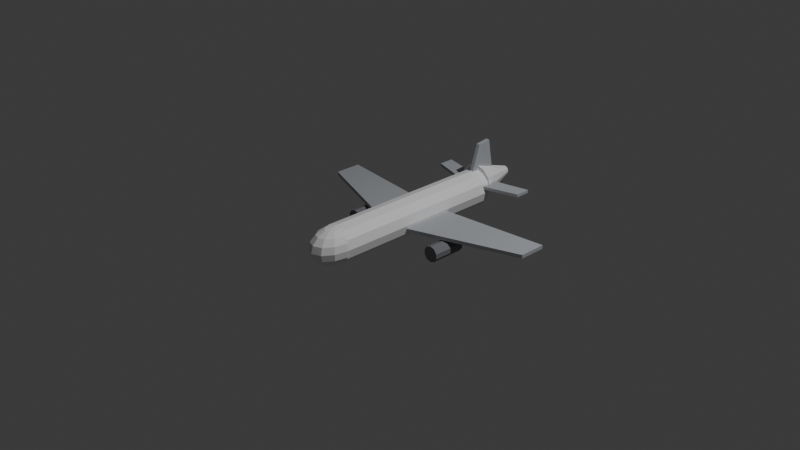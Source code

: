 # Source: aircraft.blend  (saved by Blender 5.1.30; exported with 4.5.12 LTS)
import bpy
from mathutils import Matrix  # noqa: F401  (used for matrix-valued properties, if any)

bpy.ops.wm.read_factory_settings(use_empty=True)
scene = bpy.context.scene
scene.name = 'Scene'

# ---- collections
col_collection = bpy.data.collections.new('Collection'); scene.collection.children.link(col_collection)

# ---- materials (node trees are filled in below, after node groups)
mat_fuselage_white = bpy.data.materials.new('Fuselage_White')
mat_wing_grey = bpy.data.materials.new('Wing_Grey')
mat_engine_dark = bpy.data.materials.new('Engine_Dark')

# ---- material node trees
mat_fuselage_white.use_nodes = True; mat_fuselage_white.node_tree.nodes.clear()
_N = mat_fuselage_white.node_tree.nodes; _L = mat_fuselage_white.node_tree.links
n0 = _N.new('ShaderNodeBsdfPrincipled'); n0.name = '프린시플드 BSDF'; n0.location = (-200, 100)
n0.inputs[0].default_value = (0.92, 0.92, 0.94, 1.0)
n0.inputs[2].default_value = 0.6
n1 = _N.new('ShaderNodeOutputMaterial'); n1.name = '머티리얼 출력'; n1.location = (200, 100)
_L.new(n0.outputs[0], n1.inputs[0])
n1.is_active_output = True
mat_wing_grey.use_nodes = True; mat_wing_grey.node_tree.nodes.clear()
_N = mat_wing_grey.node_tree.nodes; _L = mat_wing_grey.node_tree.links
n0 = _N.new('ShaderNodeBsdfPrincipled'); n0.name = '프린시플드 BSDF'; n0.location = (-200, 100)
n0.inputs[0].default_value = (0.45, 0.47, 0.5, 1.0)
n0.inputs[2].default_value = 0.6
n1 = _N.new('ShaderNodeOutputMaterial'); n1.name = '머티리얼 출력'; n1.location = (200, 100)
_L.new(n0.outputs[0], n1.inputs[0])
n1.is_active_output = True
mat_engine_dark.use_nodes = True; mat_engine_dark.node_tree.nodes.clear()
_N = mat_engine_dark.node_tree.nodes; _L = mat_engine_dark.node_tree.links
n0 = _N.new('ShaderNodeBsdfPrincipled'); n0.name = '프린시플드 BSDF'; n0.location = (-200, 100)
n0.inputs[0].default_value = (0.2, 0.2, 0.22, 1.0)
n0.inputs[2].default_value = 0.6
n1 = _N.new('ShaderNodeOutputMaterial'); n1.name = '머티리얼 출력'; n1.location = (200, 100)
_L.new(n0.outputs[0], n1.inputs[0])
n1.is_active_output = True

# ---- world
world_world = bpy.data.worlds.new('World'); scene.world = world_world
world_world.use_nodes = True; world_world.node_tree.nodes.clear()
_N = world_world.node_tree.nodes; _L = world_world.node_tree.links
n0 = _N.new('ShaderNodeOutputWorld'); n0.name = 'World Output'; n0.location = (200, 100)
n1 = _N.new('ShaderNodeBackground'); n1.name = 'Background'; n1.location = (-200, 100)
n1.inputs[0].default_value = (0.05088, 0.05088, 0.05088, 1.0)
_L.new(n1.outputs[0], n0.inputs[0])
n0.is_active_output = True
world_world.color = (0.05088, 0.05088, 0.05088)
world_world.sun_shadow_jitter_overblur = 0.0

# ---- cameras
cam_camera = bpy.data.cameras.new('Camera')
cam_camera.clip_end = 100.0
cam_camera.ortho_scale = 7.314

# ---- lights
light_light = bpy.data.lights.new('Light', 'POINT')
light_light.energy = 1000.0
light_light.shadow_soft_size = 0.1

# ---- meshes
me_006 = bpy.data.meshes.new('실린더.006')
me_006.from_pydata([(7.288e-08, -0.8504, 0.2113), (-1.002e-07, 1.13, 0.2113), (-0.099, -0.8504, 0.1848), (-0.099, 1.13, 0.1848), (-0.1715, -0.8504, 0.1123), (-0.1715, 1.13, 0.1123), (-0.198, -0.8504, 0.01329), (-0.198, 1.13, 0.01329), (-0.1715, -0.8504, -0.08571), (-0.1715, 1.13, -0.08571), (-0.099, -0.8504, -0.1582), (-0.099, 1.13, -0.1582), (7.288e-08, -0.8504, -0.1847), (-1.002e-07, 1.13, -0.1847), (0.099, -0.8504, -0.1582), (0.099, 1.13, -0.1582), (0.1715, -0.8504, -0.08571), (0.1715, 1.13, -0.08571), (0.198, -0.8504, 0.01329), (0.198, 1.13, 0.01329), (0.1715, -0.8504, 0.1123), (0.1715, 1.13, 0.1123), (0.099, -0.8504, 0.1848), (0.099, 1.13, 0.1848), (7.288e-08, -0.8504, 0.2113), (9.687e-08, -1.125, 0.08906), (9.884e-08, -1.147, 0.01329), (9.687e-08, -1.125, -0.06248), (9.124e-08, -1.06, -0.1267), (7.288e-08, -0.8504, -0.1847), (-0.03789, -0.9489, 0.1962), (-0.07, -1.032, 0.1533), (-0.09146, -1.088, 0.08906), (-0.099, -1.108, 0.01329), (-0.09146, -1.088, -0.06248), (-0.07, -1.032, -0.1267), (-0.03789, -0.9489, -0.1696), (-0.06562, -0.9073, 0.1962), (-0.1212, -0.9554, 0.1533), (-0.1584, -0.9876, 0.08906), (-0.1715, -0.9989, 0.01329), (-0.1584, -0.9876, -0.06248), (-0.1212, -0.9554, -0.1267), (-0.06562, -0.9073, -0.1696), (-0.07577, -0.8504, 0.1962), (-0.14, -0.8504, 0.1533), (-0.1829, -0.8504, 0.08906), (-0.198, -0.8504, 0.01329), (-0.1829, -0.8504, -0.06248), (-0.14, -0.8504, -0.1267), (-0.07577, -0.8504, -0.1696), (-0.06562, -0.7936, 0.1962), (-0.1212, -0.7454, 0.1533), (-0.1584, -0.7132, 0.08906), (-0.1715, -0.7019, 0.01329), (-0.1584, -0.7132, -0.06248), (-0.1212, -0.7454, -0.1267), (-0.06562, -0.7936, -0.1696), (-0.03789, -0.752, 0.1962), (-0.07, -0.6686, 0.1533), (-0.09146, -0.6128, 0.08906), (-0.099, -0.5932, 0.01329), (-0.09146, -0.6128, -0.06248), (-0.07, -0.6686, -0.1267), (-0.03789, -0.752, -0.1696), (6.786e-08, -0.7368, 0.1962), (6.435e-08, -0.6404, 0.1533), (4.889e-08, -0.5761, 0.08906), (5.675e-08, -0.5534, 0.01329), (4.889e-08, -0.5761, -0.06248), (6.435e-08, -0.6404, -0.1267), (6.786e-08, -0.7368, -0.1696), (0.03789, -0.752, 0.1962), (0.07, -0.6686, 0.1533), (0.09146, -0.6128, 0.08906), (0.099, -0.5932, 0.01329), (0.09146, -0.6128, -0.06248), (0.07, -0.6686, -0.1267), (0.03789, -0.752, -0.1696), (0.06562, -0.7936, 0.1962), (0.1212, -0.7454, 0.1533), (0.1584, -0.7132, 0.08906), (0.1715, -0.7019, 0.01329), (0.1584, -0.7132, -0.06248), (0.1212, -0.7454, -0.1267), (0.06562, -0.7936, -0.1696), (0.07577, -0.8504, 0.1962), (0.14, -0.8504, 0.1533), (0.1829, -0.8504, 0.08906), (0.198, -0.8504, 0.01329), (0.1829, -0.8504, -0.06248), (0.14, -0.8504, -0.1267), (0.07577, -0.8504, -0.1696), (0.06562, -0.9073, 0.1962), (0.1212, -0.9554, 0.1533), (0.1584, -0.9876, 0.08906), (0.1715, -0.9989, 0.01329), (0.1584, -0.9876, -0.06248), (0.1212, -0.9554, -0.1267), (0.06562, -0.9073, -0.1696), (0.03789, -0.9489, 0.1962), (0.07, -1.032, 0.1533), (0.09146, -1.088, 0.08906), (0.099, -1.108, 0.01329), (0.09146, -1.088, -0.06248), (0.07, -1.032, -0.1267), (0.03789, -0.9489, -0.1696), (8.281e-08, -0.9641, 0.1962), (7.157e-08, -1.06, 0.1533), (8.281e-08, -0.9641, -0.1696), (-1.002e-07, 1.13, 0.2608), (-1.406e-07, 1.592, 0.1123), (-0.099, 1.13, 0.2343), (-0.02475, 1.592, 0.1057), (-0.1715, 1.13, 0.1618), (-0.04287, 1.592, 0.08754), (-0.198, 1.13, 0.06279), (-0.0495, 1.592, 0.06279), (-0.1715, 1.13, -0.03621), (-0.04287, 1.592, 0.03804), (-0.099, 1.13, -0.1087), (-0.02475, 1.592, 0.01992), (-1.002e-07, 1.13, -0.1352), (-1.406e-07, 1.592, 0.01329), (0.099, 1.13, -0.1087), (0.02475, 1.592, 0.01992), (0.1715, 1.13, -0.03621), (0.04287, 1.592, 0.03804), (0.198, 1.13, 0.06279), (0.0495, 1.592, 0.06279), (0.1715, 1.13, 0.1618), (0.04287, 1.592, 0.08754), (0.099, 1.13, 0.2343), (0.02475, 1.592, 0.1057), (-0.1485, -0.09144, -0.01641), (-1.353, 0.3376, -0.01641), (-1.353, 0.6346, -0.01641), (-0.1485, 0.5026, -0.01641), (-0.1485, -0.09144, -0.05601), (-1.353, 0.3376, -0.05601), (-1.353, 0.6346, -0.05601), (-0.1485, 0.5026, -0.05601), (0.1485, -0.09144, -0.01641), (1.353, 0.3376, -0.01641), (1.353, 0.6346, -0.01641), (0.1485, 0.5026, -0.01641), (0.1485, -0.09144, -0.05601), (1.353, 0.3376, -0.05601), (1.353, 0.6346, -0.05601), (0.1485, 0.5026, -0.05601), (-0.1155, 1.031, 0.08919), (-0.561, 1.163, 0.08919), (-0.561, 1.328, 0.08919), (-0.1155, 1.229, 0.08919), (-0.1155, 1.031, 0.05619), (-0.561, 1.163, 0.05619), (-0.561, 1.328, 0.05619), (-0.1155, 1.229, 0.05619), (0.1155, 1.031, 0.08919), (0.561, 1.163, 0.08919), (0.561, 1.328, 0.08919), (0.1155, 1.229, 0.08919), (0.1155, 1.031, 0.05619), (0.561, 1.163, 0.05619), (0.561, 1.328, 0.05619), (0.1155, 1.229, 0.05619), (-0.0198, 1.031, 0.1288), (-0.0198, 1.361, 0.1288), (-0.0198, 1.295, 0.5083), (-0.0198, 1.146, 0.4918), (0.0198, 1.031, 0.1288), (0.0198, 1.361, 0.1288), (0.0198, 1.295, 0.5083), (0.0198, 1.146, 0.4918), (0.561, -0.1079, -0.06591), (0.561, 0.2551, -0.06591), (0.5106, -0.1079, -0.08229), (0.5106, 0.2551, -0.08229), (0.4794, -0.1079, -0.1252), (0.4794, 0.2551, -0.1252), (0.4794, -0.1079, -0.1782), (0.4794, 0.2551, -0.1782), (0.5106, -0.1079, -0.2211), (0.5106, 0.2551, -0.2211), (0.561, -0.1079, -0.2375), (0.561, 0.2551, -0.2375), (0.6114, -0.1079, -0.2211), (0.6114, 0.2551, -0.2211), (0.6426, -0.1079, -0.1782), (0.6426, 0.2551, -0.1782), (0.6426, -0.1079, -0.1252), (0.6426, 0.2551, -0.1252), (0.6114, -0.1079, -0.08229), (0.6114, 0.2551, -0.08229), (-0.561, -0.1079, -0.06591), (-0.561, 0.2551, -0.06591), (-0.6114, -0.1079, -0.08229), (-0.6114, 0.2551, -0.08229), (-0.6426, -0.1079, -0.1252), (-0.6426, 0.2551, -0.1252), (-0.6426, -0.1079, -0.1782), (-0.6426, 0.2551, -0.1782), (-0.6114, -0.1079, -0.2211), (-0.6114, 0.2551, -0.2211), (-0.561, -0.1079, -0.2375), (-0.561, 0.2551, -0.2375), (-0.5106, -0.1079, -0.2211), (-0.5106, 0.2551, -0.2211), (-0.4794, -0.1079, -0.1782), (-0.4794, 0.2551, -0.1782), (-0.4794, -0.1079, -0.1252), (-0.4794, 0.2551, -0.1252), (-0.5106, -0.1079, -0.08229), (-0.5106, 0.2551, -0.08229)], [], [(0, 1, 3, 2), (2, 3, 5, 4), (4, 5, 7, 6), (6, 7, 9, 8), (8, 9, 11, 10), (10, 11, 13, 12), (12, 13, 15, 14), (14, 15, 17, 16), (16, 17, 19, 18), (18, 19, 21, 20), (3, 1, 23, 21, 19, 17, 15, 13, 11, 9, 7, 5), (20, 21, 23, 22), (22, 23, 1, 0), (0, 2, 4, 6, 8, 10, 12, 14, 16, 18, 20, 22), (29, 109, 36), (28, 27, 34, 35), (26, 25, 32, 33), (108, 107, 30, 31), (109, 28, 35, 36), (27, 26, 33, 34), (25, 108, 31, 32), (107, 24, 30), (36, 35, 42, 43), (34, 33, 40, 41), (32, 31, 38, 39), (30, 24, 37), (29, 36, 43), (35, 34, 41, 42), (33, 32, 39, 40), (31, 30, 37, 38), (41, 40, 47, 48), (39, 38, 45, 46), (37, 24, 44), (29, 43, 50), (42, 41, 48, 49), (40, 39, 46, 47), (38, 37, 44, 45), (43, 42, 49, 50), (29, 50, 57), (49, 48, 55, 56), (47, 46, 53, 54), (45, 44, 51, 52), (50, 49, 56, 57), (48, 47, 54, 55), (46, 45, 52, 53), (44, 24, 51), (54, 53, 60, 61), (52, 51, 58, 59), (57, 56, 63, 64), (55, 54, 61, 62), (53, 52, 59, 60), (51, 24, 58), (29, 57, 64), (56, 55, 62, 63), (64, 63, 70, 71), (62, 61, 68, 69), (60, 59, 66, 67), (58, 24, 65), (29, 64, 71), (63, 62, 69, 70), (61, 60, 67, 68), (59, 58, 65, 66), (67, 66, 73, 74), (65, 24, 72), (29, 71, 78), (70, 69, 76, 77), (68, 67, 74, 75), (66, 65, 72, 73), (71, 70, 77, 78), (69, 68, 75, 76), (29, 78, 85), (77, 76, 83, 84), (75, 74, 81, 82), (73, 72, 79, 80), (78, 77, 84, 85), (76, 75, 82, 83), (74, 73, 80, 81), (72, 24, 79), (80, 79, 86, 87), (85, 84, 91, 92), (83, 82, 89, 90), (81, 80, 87, 88), (79, 24, 86), (29, 85, 92), (84, 83, 90, 91), (82, 81, 88, 89), (92, 91, 98, 99), (90, 89, 96, 97), (88, 87, 94, 95), (86, 24, 93), (29, 92, 99), (91, 90, 97, 98), (89, 88, 95, 96), (87, 86, 93, 94), (93, 24, 100), (29, 99, 106), (98, 97, 104, 105), (96, 95, 102, 103), (94, 93, 100, 101), (99, 98, 105, 106), (97, 96, 103, 104), (95, 94, 101, 102), (105, 104, 27, 28), (103, 102, 25, 26), (101, 100, 107, 108), (106, 105, 28, 109), (104, 103, 26, 27), (102, 101, 108, 25), (100, 24, 107), (29, 106, 109), (110, 111, 113, 112), (112, 113, 115, 114), (114, 115, 117, 116), (116, 117, 119, 118), (118, 119, 121, 120), (120, 121, 123, 122), (122, 123, 125, 124), (124, 125, 127, 126), (126, 127, 129, 128), (128, 129, 131, 130), (113, 111, 133, 131, 129, 127, 125, 123, 121, 119, 117, 115), (130, 131, 133, 132), (132, 133, 111, 110), (110, 112, 114, 116, 118, 120, 122, 124, 126, 128, 130, 132), (134, 137, 136, 135), (141, 138, 139, 140), (134, 135, 139, 138), (135, 136, 140, 139), (136, 137, 141, 140), (137, 134, 138, 141), (142, 143, 144, 145), (149, 148, 147, 146), (142, 146, 147, 143), (143, 147, 148, 144), (144, 148, 149, 145), (145, 149, 146, 142), (150, 153, 152, 151), (157, 154, 155, 156), (150, 151, 155, 154), (151, 152, 156, 155), (152, 153, 157, 156), (153, 150, 154, 157), (158, 159, 160, 161), (165, 164, 163, 162), (158, 162, 163, 159), (159, 163, 164, 160), (160, 164, 165, 161), (161, 165, 162, 158), (166, 169, 168, 167), (173, 170, 171, 172), (166, 167, 171, 170), (167, 168, 172, 171), (168, 169, 173, 172), (169, 166, 170, 173), (174, 175, 177, 176), (176, 177, 179, 178), (178, 179, 181, 180), (180, 181, 183, 182), (182, 183, 185, 184), (184, 185, 187, 186), (186, 187, 189, 188), (188, 189, 191, 190), (177, 175, 193, 191, 189, 187, 185, 183, 181, 179), (190, 191, 193, 192), (192, 193, 175, 174), (174, 176, 178, 180, 182, 184, 186, 188, 190, 192), (194, 195, 197, 196), (196, 197, 199, 198), (198, 199, 201, 200), (200, 201, 203, 202), (202, 203, 205, 204), (204, 205, 207, 206), (206, 207, 209, 208), (208, 209, 211, 210), (197, 195, 213, 211, 209, 207, 205, 203, 201, 199), (210, 211, 213, 212), (212, 213, 195, 194), (194, 196, 198, 200, 202, 204, 206, 208, 210, 212)])
me_006.polygons.foreach_set('material_index', [0, 0, 0, 0, 0, 0, 0, 0, 0, 0, 0, 0, 0, 0, 0, 0, 0, 0, 0, 0, 0, 0, 0, 0, 0, 0, 0, 0, 0, 0, 0, 0, 0, 0, 0, 0, 0, 0, 0, 0, 0, 0, 0, 0, 0, 0, 0, 0, 0, 0, 0, 0, 0, 0, 0, 0, 0, 0, 0, 0, 0, 0, 0, 0, 0, 0, 0, 0, 0, 0, 0, 0, 0, 0, 0, 0, 0, 0, 0, 0, 0, 0, 0, 0, 0, 0, 0, 0, 0, 0, 0, 0, 0, 0, 0, 0, 0, 0, 0, 0, 0, 0, 0, 0, 0, 0, 0, 0, 0, 0, 0, 0, 0, 0, 0, 0, 0, 0, 0, 0, 0, 0, 0, 0, 1, 1, 1, 1, 1, 1, 1, 1, 1, 1, 1, 1, 1, 1, 1, 1, 1, 1, 1, 1, 1, 1, 1, 1, 1, 1, 1, 1, 1, 1, 2, 2, 2, 2, 2, 2, 2, 2, 2, 2, 2, 2, 2, 2, 2, 2, 2, 2, 2, 2, 2, 2, 2, 2])
_uv = me_006.uv_layers.new(name='UV 맵')
_uv.uv.foreach_set('vector', [1.0, 0.5, 1.0, 1.0, 0.9167, 1.0, 0.9167, 0.5, 0.9167, 0.5, 0.9167, 1.0, 0.8333, 1.0, 0.8333, 0.5, 0.8333, 0.5, 0.8333, 1.0, 0.75, 1.0, 0.75, 0.5, 0.75, 0.5, 0.75, 1.0, 0.6667, 1.0, 0.6667, 0.5, 0.6667, 0.5, 0.6667, 1.0, 0.5833, 1.0, 0.5833, 0.5, 0.5833, 0.5, 0.5833, 1.0, 0.5, 1.0, 0.5, 0.5, 0.5, 0.5, 0.5, 1.0, 0.4167, 1.0, 0.4167, 0.5, 0.4167, 0.5, 0.4167, 1.0, 0.3333, 1.0, 0.3333, 0.5, 0.3333, 0.5, 0.3333, 1.0, 0.25, 1.0, 0.25, 0.5, 0.25, 0.5, 0.25, 1.0, 0.1667, 1.0, 0.1667, 0.5, 0.37, 0.4578, 0.25, 0.49, 0.13, 0.4578, 0.04215, 0.37, 0.01, 0.25, 0.04215, 0.13, 0.13, 0.04215, 0.25, 0.01, 0.37, 0.04215, 0.4578, 0.13, 0.49, 0.25, 0.4578, 0.37, 0.1667, 0.5, 0.1667, 1.0, 0.08333, 1.0, 0.08333, 0.5, 0.08333, 0.5, 0.08333, 1.0, 7.451e-08, 1.0, 7.451e-08, 0.5, 0.75, 0.49, 0.87, 0.4578, 0.9578, 0.37, 0.99, 0.25, 0.9578, 0.13, 0.87, 0.04215, 0.75, 0.01, 0.63, 0.04215, 0.5422, 0.13, 0.51, 0.25, 0.5422, 0.37, 0.63, 0.4578, 0.7083, 0.0, 0.75, 0.125, 0.6667, 0.125, 0.75, 0.25, 0.75, 0.375, 0.6667, 0.375, 0.6667, 0.25, 0.75, 0.5, 0.75, 0.625, 0.6667, 0.625, 0.6667, 0.5, 0.75, 0.75, 0.75, 0.875, 0.6667, 0.875, 0.6667, 0.75, 0.75, 0.125, 0.75, 0.25, 0.6667, 0.25, 0.6667, 0.125, 0.75, 0.375, 0.75, 0.5, 0.6667, 0.5, 0.6667, 0.375, 0.75, 0.625, 0.75, 0.75, 0.6667, 0.75, 0.6667, 0.625, 0.75, 0.875, 0.7083, 1.0, 0.6667, 0.875, 0.6667, 0.125, 0.6667, 0.25, 0.5833, 0.25, 0.5833, 0.125, 0.6667, 0.375, 0.6667, 0.5, 0.5833, 0.5, 0.5833, 0.375, 0.6667, 0.625, 0.6667, 0.75, 0.5833, 0.75, 0.5833, 0.625, 0.6667, 0.875, 0.625, 1.0, 0.5833, 0.875, 0.625, 0.0, 0.6667, 0.125, 0.5833, 0.125, 0.6667, 0.25, 0.6667, 0.375, 0.5833, 0.375, 0.5833, 0.25, 0.6667, 0.5, 0.6667, 0.625, 0.5833, 0.625, 0.5833, 0.5, 0.6667, 0.75, 0.6667, 0.875, 0.5833, 0.875, 0.5833, 0.75, 0.5833, 0.375, 0.5833, 0.5, 0.5, 0.5, 0.5, 0.375, 0.5833, 0.625, 0.5833, 0.75, 0.5, 0.75, 0.5, 0.625, 0.5833, 0.875, 0.5417, 1.0, 0.5, 0.875, 0.5417, 0.0, 0.5833, 0.125, 0.5, 0.125, 0.5833, 0.25, 0.5833, 0.375, 0.5, 0.375, 0.5, 0.25, 0.5833, 0.5, 0.5833, 0.625, 0.5, 0.625, 0.5, 0.5, 0.5833, 0.75, 0.5833, 0.875, 0.5, 0.875, 0.5, 0.75, 0.5833, 0.125, 0.5833, 0.25, 0.5, 0.25, 0.5, 0.125, 0.4583, 0.0, 0.5, 0.125, 0.4167, 0.125, 0.5, 0.25, 0.5, 0.375, 0.4167, 0.375, 0.4167, 0.25, 0.5, 0.5, 0.5, 0.625, 0.4167, 0.625, 0.4167, 0.5, 0.5, 0.75, 0.5, 0.875, 0.4167, 0.875, 0.4167, 0.75, 0.5, 0.125, 0.5, 0.25, 0.4167, 0.25, 0.4167, 0.125, 0.5, 0.375, 0.5, 0.5, 0.4167, 0.5, 0.4167, 0.375, 0.5, 0.625, 0.5, 0.75, 0.4167, 0.75, 0.4167, 0.625, 0.5, 0.875, 0.4583, 1.0, 0.4167, 0.875, 0.4167, 0.5, 0.4167, 0.625, 0.3333, 0.625, 0.3333, 0.5, 0.4167, 0.75, 0.4167, 0.875, 0.3333, 0.875, 0.3333, 0.75, 0.4167, 0.125, 0.4167, 0.25, 0.3333, 0.25, 0.3333, 0.125, 0.4167, 0.375, 0.4167, 0.5, 0.3333, 0.5, 0.3333, 0.375, 0.4167, 0.625, 0.4167, 0.75, 0.3333, 0.75, 0.3333, 0.625, 0.4167, 0.875, 0.375, 1.0, 0.3333, 0.875, 0.375, 0.0, 0.4167, 0.125, 0.3333, 0.125, 0.4167, 0.25, 0.4167, 0.375, 0.3333, 0.375, 0.3333, 0.25, 0.3333, 0.125, 0.3333, 0.25, 0.25, 0.25, 0.25, 0.125, 0.3333, 0.375, 0.3333, 0.5, 0.25, 0.5, 0.25, 0.375, 0.3333, 0.625, 0.3333, 0.75, 0.25, 0.75, 0.25, 0.625, 0.3333, 0.875, 0.2917, 1.0, 0.25, 0.875, 0.2917, 0.0, 0.3333, 0.125, 0.25, 0.125, 0.3333, 0.25, 0.3333, 0.375, 0.25, 0.375, 0.25, 0.25, 0.3333, 0.5, 0.3333, 0.625, 0.25, 0.625, 0.25, 0.5, 0.3333, 0.75, 0.3333, 0.875, 0.25, 0.875, 0.25, 0.75, 0.25, 0.625, 0.25, 0.75, 0.1667, 0.75, 0.1667, 0.625, 0.25, 0.875, 0.2083, 1.0, 0.1667, 0.875, 0.2083, 0.0, 0.25, 0.125, 0.1667, 0.125, 0.25, 0.25, 0.25, 0.375, 0.1667, 0.375, 0.1667, 0.25, 0.25, 0.5, 0.25, 0.625, 0.1667, 0.625, 0.1667, 0.5, 0.25, 0.75, 0.25, 0.875, 0.1667, 0.875, 0.1667, 0.75, 0.25, 0.125, 0.25, 0.25, 0.1667, 0.25, 0.1667, 0.125, 0.25, 0.375, 0.25, 0.5, 0.1667, 0.5, 0.1667, 0.375, 0.125, 0.0, 0.1667, 0.125, 0.08333, 0.125, 0.1667, 0.25, 0.1667, 0.375, 0.08333, 0.375, 0.08333, 0.25, 0.1667, 0.5, 0.1667, 0.625, 0.08333, 0.625, 0.08333, 0.5, 0.1667, 0.75, 0.1667, 0.875, 0.08333, 0.875, 0.08333, 0.75, 0.1667, 0.125, 0.1667, 0.25, 0.08333, 0.25, 0.08333, 0.125, 0.1667, 0.375, 0.1667, 0.5, 0.08333, 0.5, 0.08333, 0.375, 0.1667, 0.625, 0.1667, 0.75, 0.08333, 0.75, 0.08333, 0.625, 0.1667, 0.875, 0.125, 1.0, 0.08333, 0.875, 0.08333, 0.75, 0.08333, 0.875, 0.0, 0.875, 0.0, 0.75, 0.08333, 0.125, 0.08333, 0.25, 0.0, 0.25, 0.0, 0.125, 0.08333, 0.375, 0.08333, 0.5, 0.0, 0.5, 0.0, 0.375, 0.08333, 0.625, 0.08333, 0.75, 0.0, 0.75, 0.0, 0.625, 0.08333, 0.875, 0.04167, 1.0, 0.0, 0.875, 0.04167, 0.0, 0.08333, 0.125, 0.0, 0.125, 0.08333, 0.25, 0.08333, 0.375, 0.0, 0.375, 0.0, 0.25, 0.08333, 0.5, 0.08333, 0.625, 0.0, 0.625, 0.0, 0.5, 1.0, 0.125, 1.0, 0.25, 0.9167, 0.25, 0.9167, 0.125, 1.0, 0.375, 1.0, 0.5, 0.9167, 0.5, 0.9167, 0.375, 1.0, 0.625, 1.0, 0.75, 0.9167, 0.75, 0.9167, 0.625, 1.0, 0.875, 0.9583, 1.0, 0.9167, 0.875, 0.9583, 0.0, 1.0, 0.125, 0.9167, 0.125, 1.0, 0.25, 1.0, 0.375, 0.9167, 0.375, 0.9167, 0.25, 1.0, 0.5, 1.0, 0.625, 0.9167, 0.625, 0.9167, 0.5, 1.0, 0.75, 1.0, 0.875, 0.9167, 0.875, 0.9167, 0.75, 0.9167, 0.875, 0.875, 1.0, 0.8333, 0.875, 0.875, 0.0, 0.9167, 0.125, 0.8333, 0.125, 0.9167, 0.25, 0.9167, 0.375, 0.8333, 0.375, 0.8333, 0.25, 0.9167, 0.5, 0.9167, 0.625, 0.8333, 0.625, 0.8333, 0.5, 0.9167, 0.75, 0.9167, 0.875, 0.8333, 0.875, 0.8333, 0.75, 0.9167, 0.125, 0.9167, 0.25, 0.8333, 0.25, 0.8333, 0.125, 0.9167, 0.375, 0.9167, 0.5, 0.8333, 0.5, 0.8333, 0.375, 0.9167, 0.625, 0.9167, 0.75, 0.8333, 0.75, 0.8333, 0.625, 0.8333, 0.25, 0.8333, 0.375, 0.75, 0.375, 0.75, 0.25, 0.8333, 0.5, 0.8333, 0.625, 0.75, 0.625, 0.75, 0.5, 0.8333, 0.75, 0.8333, 0.875, 0.75, 0.875, 0.75, 0.75, 0.8333, 0.125, 0.8333, 0.25, 0.75, 0.25, 0.75, 0.125, 0.8333, 0.375, 0.8333, 0.5, 0.75, 0.5, 0.75, 0.375, 0.8333, 0.625, 0.8333, 0.75, 0.75, 0.75, 0.75, 0.625, 0.8333, 0.875, 0.7917, 1.0, 0.75, 0.875, 0.7917, 0.0, 0.8333, 0.125, 0.75, 0.125, 1.0, 0.5, 1.0, 1.0, 0.9167, 1.0, 0.9167, 0.5, 0.9167, 0.5, 0.9167, 1.0, 0.8333, 1.0, 0.8333, 0.5, 0.8333, 0.5, 0.8333, 1.0, 0.75, 1.0, 0.75, 0.5, 0.75, 0.5, 0.75, 1.0, 0.6667, 1.0, 0.6667, 0.5, 0.6667, 0.5, 0.6667, 1.0, 0.5833, 1.0, 0.5833, 0.5, 0.5833, 0.5, 0.5833, 1.0, 0.5, 1.0, 0.5, 0.5, 0.5, 0.5, 0.5, 1.0, 0.4167, 1.0, 0.4167, 0.5, 0.4167, 0.5, 0.4167, 1.0, 0.3333, 1.0, 0.3333, 0.5, 0.3333, 0.5, 0.3333, 1.0, 0.25, 1.0, 0.25, 0.5, 0.25, 0.5, 0.25, 1.0, 0.1667, 1.0, 0.1667, 0.5, 0.37, 0.4578, 0.25, 0.49, 0.13, 0.4578, 0.04215, 0.37, 0.01, 0.25, 0.04215, 0.13, 0.13, 0.04215, 0.25, 0.01, 0.37, 0.04215, 0.4578, 0.13, 0.49, 0.25, 0.4578, 0.37, 0.1667, 0.5, 0.1667, 1.0, 0.08333, 1.0, 0.08333, 0.5, 0.08333, 0.5, 0.08333, 1.0, 7.451e-08, 1.0, 7.451e-08, 0.5, 0.75, 0.49, 0.87, 0.4578, 0.9578, 0.37, 0.99, 0.25, 0.9578, 0.13, 0.87, 0.04215, 0.75, 0.01, 0.63, 0.04215, 0.5422, 0.13, 0.51, 0.25, 0.5422, 0.37, 0.63, 0.4578, 0.0, 0.0, 0.0, 0.0, 0.0, 0.0, 0.0, 0.0, 0.0, 0.0, 0.0, 0.0, 0.0, 0.0, 0.0, 0.0, 0.0, 0.0, 0.0, 0.0, 0.0, 0.0, 0.0, 0.0, 0.0, 0.0, 0.0, 0.0, 0.0, 0.0, 0.0, 0.0, 0.0, 0.0, 0.0, 0.0, 0.0, 0.0, 0.0, 0.0, 0.0, 0.0, 0.0, 0.0, 0.0, 0.0, 0.0, 0.0, 0.0, 0.0, 0.0, 0.0, 0.0, 0.0, 0.0, 0.0, 0.0, 0.0, 0.0, 0.0, 0.0, 0.0, 0.0, 0.0, 0.0, 0.0, 0.0, 0.0, 0.0, 0.0, 0.0, 0.0, 0.0, 0.0, 0.0, 0.0, 0.0, 0.0, 0.0, 0.0, 0.0, 0.0, 0.0, 0.0, 0.0, 0.0, 0.0, 0.0, 0.0, 0.0, 0.0, 0.0, 0.0, 0.0, 0.0, 0.0, 0.0, 0.0, 0.0, 0.0, 0.0, 0.0, 0.0, 0.0, 0.0, 0.0, 0.0, 0.0, 0.0, 0.0, 0.0, 0.0, 0.0, 0.0, 0.0, 0.0, 0.0, 0.0, 0.0, 0.0, 0.0, 0.0, 0.0, 0.0, 0.0, 0.0, 0.0, 0.0, 0.0, 0.0, 0.0, 0.0, 0.0, 0.0, 0.0, 0.0, 0.0, 0.0, 0.0, 0.0, 0.0, 0.0, 0.0, 0.0, 0.0, 0.0, 0.0, 0.0, 0.0, 0.0, 0.0, 0.0, 0.0, 0.0, 0.0, 0.0, 0.0, 0.0, 0.0, 0.0, 0.0, 0.0, 0.0, 0.0, 0.0, 0.0, 0.0, 0.0, 0.0, 0.0, 0.0, 0.0, 0.0, 0.0, 0.0, 0.0, 0.0, 0.0, 0.0, 0.0, 0.0, 0.0, 0.0, 0.0, 0.0, 0.0, 0.0, 0.0, 0.0, 0.0, 0.0, 0.0, 0.0, 0.0, 0.0, 0.0, 0.0, 0.0, 0.0, 0.0, 0.0, 0.0, 0.0, 0.0, 0.0, 0.0, 0.0, 0.0, 0.0, 0.0, 0.0, 0.0, 0.0, 0.0, 0.0, 0.0, 0.0, 0.0, 0.0, 0.0, 0.0, 0.0, 0.0, 0.0, 0.0, 0.0, 0.0, 0.0, 0.0, 0.0, 0.0, 0.0, 0.0, 0.0, 0.0, 0.0, 0.0, 0.0, 0.0, 0.0, 1.0, 0.5, 1.0, 1.0, 0.9, 1.0, 0.9, 0.5, 0.9, 0.5, 0.9, 1.0, 0.8, 1.0, 0.8, 0.5, 0.8, 0.5, 0.8, 1.0, 0.7, 1.0, 0.7, 0.5, 0.7, 0.5, 0.7, 1.0, 0.6, 1.0, 0.6, 0.5, 0.6, 0.5, 0.6, 1.0, 0.5, 1.0, 0.5, 0.5, 0.5, 0.5, 0.5, 1.0, 0.4, 1.0, 0.4, 0.5, 0.4, 0.5, 0.4, 1.0, 0.3, 1.0, 0.3, 0.5, 0.3, 0.5, 0.3, 1.0, 0.2, 1.0, 0.2, 0.5, 0.3911, 0.4442, 0.25, 0.49, 0.1089, 0.4442, 0.02175, 0.3242, 0.02175, 0.1758, 0.1089, 0.05584, 0.25, 0.01, 0.3911, 0.05584, 0.4783, 0.1758, 0.4783, 0.3242, 0.2, 0.5, 0.2, 1.0, 0.1, 1.0, 0.1, 0.5, 0.1, 0.5, 0.1, 1.0, -7.451e-08, 1.0, -7.451e-08, 0.5, 0.75, 0.49, 0.8911, 0.4442, 0.9783, 0.3242, 0.9783, 0.1758, 0.8911, 0.05584, 0.75, 0.01, 0.6089, 0.05584, 0.5217, 0.1758, 0.5217, 0.3242, 0.6089, 0.4442, 1.0, 0.5, 1.0, 1.0, 0.9, 1.0, 0.9, 0.5, 0.9, 0.5, 0.9, 1.0, 0.8, 1.0, 0.8, 0.5, 0.8, 0.5, 0.8, 1.0, 0.7, 1.0, 0.7, 0.5, 0.7, 0.5, 0.7, 1.0, 0.6, 1.0, 0.6, 0.5, 0.6, 0.5, 0.6, 1.0, 0.5, 1.0, 0.5, 0.5, 0.5, 0.5, 0.5, 1.0, 0.4, 1.0, 0.4, 0.5, 0.4, 0.5, 0.4, 1.0, 0.3, 1.0, 0.3, 0.5, 0.3, 0.5, 0.3, 1.0, 0.2, 1.0, 0.2, 0.5, 0.3911, 0.4442, 0.25, 0.49, 0.1089, 0.4442, 0.02175, 0.3242, 0.02175, 0.1758, 0.1089, 0.05584, 0.25, 0.01, 0.3911, 0.05584, 0.4783, 0.1758, 0.4783, 0.3242, 0.2, 0.5, 0.2, 1.0, 0.1, 1.0, 0.1, 0.5, 0.1, 0.5, 0.1, 1.0, -7.451e-08, 1.0, -7.451e-08, 0.5, 0.75, 0.49, 0.8911, 0.4442, 0.9783, 0.3242, 0.9783, 0.1758, 0.8911, 0.05584, 0.75, 0.01, 0.6089, 0.05584, 0.5217, 0.1758, 0.5217, 0.3242, 0.6089, 0.4442])
me_006.materials.append(mat_fuselage_white)
me_006.materials.append(mat_wing_grey)
me_006.materials.append(mat_engine_dark)
me_006.update()

# ---- objects
ob_light = bpy.data.objects.new('Light', light_light)
ob_camera = bpy.data.objects.new('Camera', cam_camera)
ob_aircraft = bpy.data.objects.new('Aircraft', me_006)

# ---- transforms, parenting, visibility, modifiers, constraints
ob_light.location = (4.076, 1.005, 5.904)
ob_light.rotation_euler = (0.6503, 0.05522, 1.866)
ob_light.lock_rotations_4d = False
ob_light.empty_display_type = 'ARROWS'
ob_light.color = (0.0, 0.0, 0.0, 0.0)
ob_light.lineart.crease_threshold = 0.0
ob_camera.location = (7.359, -6.926, 4.958)
ob_camera.rotation_euler = (1.109, 0.0, 0.8149)
ob_camera.lock_rotations_4d = False
ob_camera.empty_display_type = 'ARROWS'
ob_camera.color = (0.0, 0.0, 0.0, 0.0)
ob_camera.display_type = 'WIRE'
ob_camera.lineart.crease_threshold = 0.0
ob_aircraft.location = (0.0, 0.0, 0.0)

# ---- collection membership
col_collection.objects.link(ob_light)
col_collection.objects.link(ob_camera)
col_collection.objects.link(ob_aircraft)

# ---- scene / render settings (as saved in the file)
scene.camera = ob_camera
scene.frame_start = 1; scene.frame_end = 250; scene.frame_set(1)
scene.render.engine = 'BLENDER_EEVEE_NEXT'
scene.render.bake_bias = 0.0
scene.render.bake_samples = 0
scene.cycles.sampling_pattern = 'TABULATED_SOBOL'
scene.eevee.use_volume_custom_range = False
bpy.context.view_layer.update()
